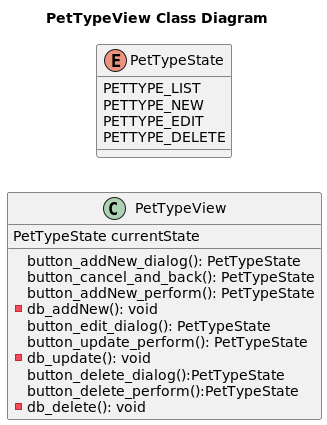

The diagram above was rendered by PlantUML. Its source (embedded in the PNG):
@startuml
'https://plantuml.com/class-diagram

title PetTypeView Class Diagram

left to right direction
'top to bottom direction

class PetTypeView {
    PetTypeState currentState
    button_addNew_dialog(): PetTypeState
    button_cancel_and_back(): PetTypeState
    button_addNew_perform(): PetTypeState
    - db_addNew(): void
    button_edit_dialog(): PetTypeState
    button_update_perform(): PetTypeState
    - db_update(): void
    button_delete_dialog():PetTypeState
    button_delete_perform():PetTypeState
    - db_delete(): void
}

enum PetTypeState {
    PETTYPE_LIST
    PETTYPE_NEW
    PETTYPE_EDIT
    PETTYPE_DELETE
}

@enduml